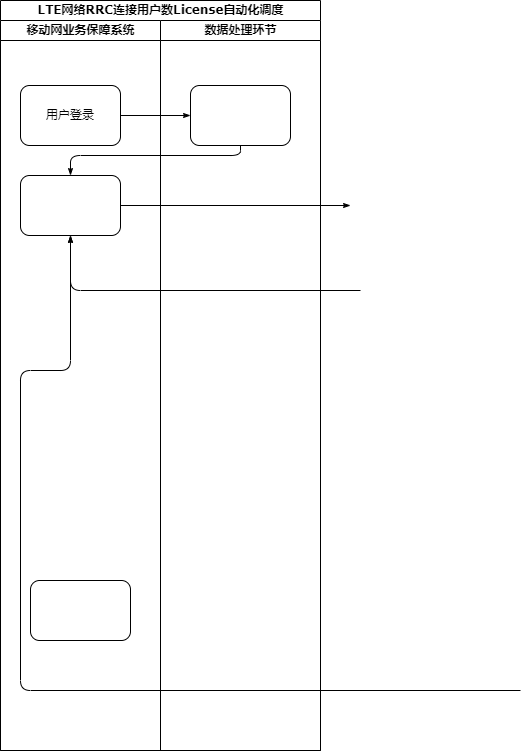

The diagram above was exported from draw.io. Its source (the exported page's mxGraphModel, read from the mxfile embedded in the PNG):
<mxGraphModel dx="1108" dy="450" grid="1" gridSize="10" guides="1" tooltips="1" connect="1" arrows="1" fold="1" page="1" pageScale="1" pageWidth="1100" pageHeight="850" background="none" math="0" shadow="0">
  <root>
    <mxCell id="0" />
    <mxCell id="1" parent="0" />
    <mxCell id="77e6c97f196da883-1" value="LTE网络RRC连接用户数License自动化调度" style="swimlane;html=1;childLayout=stackLayout;startSize=20;rounded=0;shadow=0;labelBackgroundColor=none;strokeWidth=1;fontFamily=Verdana;fontSize=8;align=center;" parent="1" vertex="1">
      <mxGeometry x="70" y="40" width="320" height="750" as="geometry" />
    </mxCell>
    <mxCell id="77e6c97f196da883-2" value="移动网业务保障系统" style="swimlane;html=1;startSize=20;" parent="77e6c97f196da883-1" vertex="1">
      <mxGeometry y="20" width="160" height="730" as="geometry" />
    </mxCell>
    <mxCell id="77e6c97f196da883-8" value="用户登录" style="rounded=1;whiteSpace=wrap;html=1;shadow=0;labelBackgroundColor=none;strokeWidth=1;fontFamily=Verdana;fontSize=8;align=center;" parent="77e6c97f196da883-2" vertex="1">
      <mxGeometry x="20" y="65" width="100" height="60" as="geometry" />
    </mxCell>
    <mxCell id="77e6c97f196da883-9" value="" style="rounded=1;whiteSpace=wrap;html=1;shadow=0;labelBackgroundColor=none;strokeWidth=1;fontFamily=Verdana;fontSize=8;align=center;" parent="77e6c97f196da883-2" vertex="1">
      <mxGeometry x="20" y="155" width="100" height="60" as="geometry" />
    </mxCell>
    <mxCell id="77e6c97f196da883-10" value="" style="rounded=1;whiteSpace=wrap;html=1;shadow=0;labelBackgroundColor=none;strokeWidth=1;fontFamily=Verdana;fontSize=8;align=center;" parent="77e6c97f196da883-2" vertex="1">
      <mxGeometry x="30" y="560" width="100" height="60" as="geometry" />
    </mxCell>
    <mxCell id="77e6c97f196da883-26" style="edgeStyle=orthogonalEdgeStyle;rounded=1;html=1;labelBackgroundColor=none;startArrow=none;startFill=0;startSize=5;endArrow=classicThin;endFill=1;endSize=5;jettySize=auto;orthogonalLoop=1;strokeWidth=1;fontFamily=Verdana;fontSize=8" parent="77e6c97f196da883-1" source="77e6c97f196da883-8" target="77e6c97f196da883-11" edge="1">
      <mxGeometry relative="1" as="geometry" />
    </mxCell>
    <mxCell id="77e6c97f196da883-27" style="edgeStyle=orthogonalEdgeStyle;rounded=1;html=1;labelBackgroundColor=none;startArrow=none;startFill=0;startSize=5;endArrow=classicThin;endFill=1;endSize=5;jettySize=auto;orthogonalLoop=1;strokeWidth=1;fontFamily=Verdana;fontSize=8" parent="77e6c97f196da883-1" source="77e6c97f196da883-11" target="77e6c97f196da883-9" edge="1">
      <mxGeometry relative="1" as="geometry">
        <Array as="points">
          <mxPoint x="240" y="155" />
          <mxPoint x="70" y="155" />
        </Array>
      </mxGeometry>
    </mxCell>
    <mxCell id="77e6c97f196da883-28" style="edgeStyle=orthogonalEdgeStyle;rounded=1;html=1;labelBackgroundColor=none;startArrow=none;startFill=0;startSize=5;endArrow=classicThin;endFill=1;endSize=5;jettySize=auto;orthogonalLoop=1;strokeWidth=1;fontFamily=Verdana;fontSize=8" parent="77e6c97f196da883-1" source="77e6c97f196da883-9" edge="1">
      <mxGeometry relative="1" as="geometry">
        <mxPoint x="350" y="205" as="targetPoint" />
      </mxGeometry>
    </mxCell>
    <mxCell id="77e6c97f196da883-30" style="edgeStyle=orthogonalEdgeStyle;rounded=1;html=1;labelBackgroundColor=none;startArrow=none;startFill=0;startSize=5;endArrow=classicThin;endFill=1;endSize=5;jettySize=auto;orthogonalLoop=1;strokeWidth=1;fontFamily=Verdana;fontSize=8" parent="77e6c97f196da883-1" target="77e6c97f196da883-9" edge="1">
      <mxGeometry relative="1" as="geometry">
        <mxPoint x="360" y="290" as="sourcePoint" />
      </mxGeometry>
    </mxCell>
    <mxCell id="77e6c97f196da883-32" style="edgeStyle=orthogonalEdgeStyle;rounded=1;html=1;labelBackgroundColor=none;startArrow=none;startFill=0;startSize=5;endArrow=classicThin;endFill=1;endSize=5;jettySize=auto;orthogonalLoop=1;strokeWidth=1;fontFamily=Verdana;fontSize=8" parent="77e6c97f196da883-1" target="77e6c97f196da883-9" edge="1">
      <mxGeometry relative="1" as="geometry">
        <Array as="points">
          <mxPoint x="20" y="690" />
          <mxPoint x="20" y="370" />
          <mxPoint x="70" y="370" />
        </Array>
        <mxPoint x="520" y="690" as="sourcePoint" />
      </mxGeometry>
    </mxCell>
    <mxCell id="77e6c97f196da883-39" style="edgeStyle=orthogonalEdgeStyle;rounded=1;html=1;labelBackgroundColor=none;startArrow=none;startFill=0;startSize=5;endArrow=classicThin;endFill=1;endSize=5;jettySize=auto;orthogonalLoop=1;strokeWidth=1;fontFamily=Verdana;fontSize=8" parent="77e6c97f196da883-1" target="77e6c97f196da883-23" edge="1">
      <mxGeometry relative="1" as="geometry">
        <mxPoint x="600" y="690" as="sourcePoint" />
      </mxGeometry>
    </mxCell>
    <mxCell id="77e6c97f196da883-40" style="edgeStyle=orthogonalEdgeStyle;rounded=1;html=1;labelBackgroundColor=none;startArrow=none;startFill=0;startSize=5;endArrow=classicThin;endFill=1;endSize=5;jettySize=auto;orthogonalLoop=1;strokeWidth=1;fontFamily=Verdana;fontSize=8" parent="77e6c97f196da883-1" target="77e6c97f196da883-24" edge="1">
      <mxGeometry relative="1" as="geometry">
        <mxPoint x="770" y="690" as="sourcePoint" />
      </mxGeometry>
    </mxCell>
    <mxCell id="107ba76e4e335f99-1" style="edgeStyle=orthogonalEdgeStyle;rounded=1;html=1;labelBackgroundColor=none;startArrow=none;startFill=0;startSize=5;endArrow=classicThin;endFill=1;endSize=5;jettySize=auto;orthogonalLoop=1;strokeWidth=1;fontFamily=Verdana;fontSize=8" parent="77e6c97f196da883-1" target="77e6c97f196da883-18" edge="1">
      <mxGeometry relative="1" as="geometry">
        <mxPoint x="610" y="450" as="sourcePoint" />
      </mxGeometry>
    </mxCell>
    <mxCell id="107ba76e4e335f99-2" style="edgeStyle=orthogonalEdgeStyle;rounded=1;html=1;labelBackgroundColor=none;startArrow=none;startFill=0;startSize=5;endArrow=classicThin;endFill=1;endSize=5;jettySize=auto;orthogonalLoop=1;strokeWidth=1;fontFamily=Verdana;fontSize=8" parent="77e6c97f196da883-1" source="77e6c97f196da883-22" edge="1">
      <mxGeometry relative="1" as="geometry">
        <Array as="points">
          <mxPoint x="660" y="610" />
          <mxPoint x="660" y="550" />
          <mxPoint x="400" y="550" />
        </Array>
        <mxPoint x="400" y="580" as="targetPoint" />
      </mxGeometry>
    </mxCell>
    <mxCell id="107ba76e4e335f99-3" style="edgeStyle=orthogonalEdgeStyle;rounded=1;html=1;labelBackgroundColor=none;startArrow=none;startFill=0;startSize=5;endArrow=classicThin;endFill=1;endSize=5;jettySize=auto;orthogonalLoop=1;strokeColor=#000000;strokeWidth=1;fontFamily=Verdana;fontSize=8;fontColor=#000000;" parent="77e6c97f196da883-1" source="77e6c97f196da883-22" edge="1">
      <mxGeometry relative="1" as="geometry">
        <mxPoint x="610" y="610" as="targetPoint" />
      </mxGeometry>
    </mxCell>
    <mxCell id="107ba76e4e335f99-6" style="edgeStyle=orthogonalEdgeStyle;rounded=1;html=1;labelBackgroundColor=none;startArrow=none;startFill=0;startSize=5;endArrow=classicThin;endFill=1;endSize=5;jettySize=auto;orthogonalLoop=1;strokeWidth=1;fontFamily=Verdana;fontSize=8" parent="77e6c97f196da883-1" target="77e6c97f196da883-19" edge="1">
      <mxGeometry relative="1" as="geometry">
        <mxPoint x="450" y="610" as="sourcePoint" />
      </mxGeometry>
    </mxCell>
    <mxCell id="77e6c97f196da883-3" value="数据处理环节" style="swimlane;html=1;startSize=20;" parent="77e6c97f196da883-1" vertex="1">
      <mxGeometry x="160" y="20" width="160" height="730" as="geometry" />
    </mxCell>
    <mxCell id="77e6c97f196da883-11" value="" style="rounded=1;whiteSpace=wrap;html=1;shadow=0;labelBackgroundColor=none;strokeWidth=1;fontFamily=Verdana;fontSize=8;align=center;" parent="77e6c97f196da883-3" vertex="1">
      <mxGeometry x="30" y="65" width="100" height="60" as="geometry" />
    </mxCell>
  </root>
</mxGraphModel>